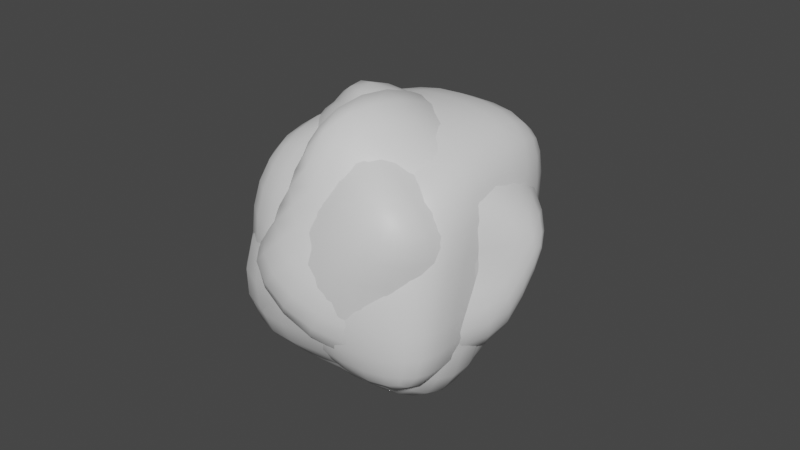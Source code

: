 # Source: Asteroids.blend  (saved by Blender 3.6.11; exported with 4.5.12 LTS)
import bpy
from mathutils import Matrix  # noqa: F401  (used for matrix-valued properties, if any)

bpy.ops.wm.read_factory_settings(use_empty=True)
scene = bpy.context.scene
scene.name = 'Scene'

# ---- collections
col_collection = bpy.data.collections.new('Collection'); scene.collection.children.link(col_collection)

# ---- materials (node trees are filled in below, after node groups)
mat_material_001 = bpy.data.materials.new('Material.001')
mat_material_001.use_transparent_shadow = False

# ---- material node trees
mat_material_001.use_nodes = True; mat_material_001.node_tree.nodes.clear()
_N = mat_material_001.node_tree.nodes; _L = mat_material_001.node_tree.links
n0 = _N.new('ShaderNodeBsdfPrincipled'); n0.name = 'Principled BSDF'; n0.location = (10, 300)
n0.distribution = 'GGX'
n0.subsurface_method = 'RANDOM_WALK_SKIN'
n0.inputs[3].default_value = 1.45
n0.inputs[27].default_value = (0.0, 0.0, 0.0, 1.0)
n0.inputs[28].default_value = 1.0
n1 = _N.new('ShaderNodeOutputMaterial'); n1.name = 'Material Output'; n1.location = (300, 300)
_L.new(n0.outputs[0], n1.inputs[0])
n1.is_active_output = True

# ---- world
world_world = bpy.data.worlds.new('World'); scene.world = world_world
world_world.use_nodes = True; world_world.node_tree.nodes.clear()
_N = world_world.node_tree.nodes; _L = world_world.node_tree.links
n0 = _N.new('ShaderNodeOutputWorld'); n0.name = 'World Output'; n0.location = (300, 300)
n1 = _N.new('ShaderNodeBackground'); n1.name = 'Background'; n1.location = (10, 300)
n1.inputs[0].default_value = (0.05088, 0.05088, 0.05088, 1.0)
_L.new(n1.outputs[0], n0.inputs[0])
n0.is_active_output = True
world_world.color = (0.05088, 0.05088, 0.05088)
world_world.use_sun_shadow = False
world_world.sun_shadow_jitter_overblur = 0.0

# ---- meshes
me_cube_001 = bpy.data.meshes.new('Cube.001')
me_cube_001.from_pydata([(-0.6128, -1.0, -0.3592), (-1.0, -0.7824, 1.0), (-0.85, 1.0, -0.3826), (-0.5141, 1.0, 1.0), (1.0, -1.0, -1.0), (1.0, -0.7824, 0.8925), (1.0, 0.6804, -0.7234), (1.0, 1.0, 1.0), (-0.6128, -0.5184, -0.3592), (-0.7805, 0.1676, 1.0), (1.0, -0.5184, -1.0), (1.0, 0.1676, 1.01), (0.0, 1.0, -1.0), (0.2429, 1.0, 1.0), (0.0, -1.0, -1.0), (0.0, -0.7824, 0.9462), (0.1098, 0.1676, 1.246), (0.0, -0.5184, -1.0), (-1.0, -1.0, 0.0), (-0.7571, 1.0, 0.0), (1.0, 1.0, 0.0), (1.0, -1.0, -0.1055), (1.0, -0.5184, 0.00902), (-1.0, -0.5184, 0.0), (0.0, -1.427, -0.05275), (0.1215, 1.0, 0.0)], [], [(23, 9, 3, 19), (25, 13, 7, 20), (22, 11, 5, 21), (24, 15, 1, 18), (17, 10, 4, 14), (16, 9, 1, 15), (13, 3, 9, 16), (12, 6, 10, 17), (20, 7, 11, 22), (18, 1, 9, 23), (2, 12, 17, 8), (7, 13, 16, 11), (11, 16, 15, 5), (8, 17, 14, 0), (21, 5, 15, 24), (19, 3, 13, 25), (2, 19, 25, 12), (4, 21, 24, 14), (0, 18, 23, 8), (6, 20, 22, 10), (14, 24, 18, 0), (10, 22, 21, 4), (12, 25, 20, 6), (8, 23, 19, 2)])
me_cube_001.polygons.foreach_set('use_smooth', [True] * 24)
_uv = me_cube_001.uv_layers.new(name='UVMap')
_uv.uv.foreach_set('vector', [0.5, 0.0602, 0.625, 0.1459, 0.625, 0.25, 0.5, 0.25, 0.5, 0.375, 0.625, 0.375, 0.625, 0.5, 0.5, 0.5, 0.5, 0.6898, 0.625, 0.6041, 0.625, 0.7228, 0.5, 0.75, 0.5, 0.875, 0.6377, 0.875, 0.6302, 1.005, 0.5, 1.0, 0.25, 0.6898, 0.375, 0.6898, 0.375, 0.75, 0.25, 0.75, 0.75, 0.6041, 0.875, 0.6041, 0.875, 0.7228, 0.75, 0.7228, 0.75, 0.5, 0.875, 0.5, 0.875, 0.6041, 0.75, 0.6041, 0.25, 0.5, 0.375, 0.5399, 0.375, 0.6898, 0.25, 0.6898, 0.5, 0.5, 0.625, 0.5, 0.625, 0.6041, 0.5, 0.6898, 0.5, 0.0, 0.625, 0.0272, 0.625, 0.1459, 0.5, 0.0602, 0.1437, 0.5, 0.25, 0.5, 0.25, 0.6898, 0.114, 0.6826, 0.625, 0.5, 0.75, 0.5, 0.75, 0.6041, 0.625, 0.6041, 0.625, 0.6041, 0.75, 0.6041, 0.75, 0.7228, 0.625, 0.7228, 0.114, 0.6826, 0.25, 0.6898, 0.25, 0.75, 0.125, 0.75, 0.5, 0.75, 0.625, 0.7228, 0.6377, 0.875, 0.5, 0.875, 0.5, 0.25, 0.625, 0.25, 0.625, 0.375, 0.5, 0.375, 0.4522, 0.25, 0.5, 0.25, 0.5, 0.375, 0.375, 0.375, 0.375, 0.75, 0.5, 0.75, 0.5, 0.875, 0.375, 0.875, 0.4551, 0.0, 0.5, 0.0, 0.5, 0.0602, 0.4551, 0.0602, 0.375, 0.5399, 0.5, 0.5, 0.5, 0.6898, 0.375, 0.6898, 0.375, 0.875, 0.5, 0.875, 0.5, 1.0, 0.4551, 1.0, 0.375, 0.6898, 0.5, 0.6898, 0.5, 0.75, 0.375, 0.75, 0.375, 0.375, 0.5, 0.375, 0.5, 0.5, 0.375, 0.5399, 0.4551, 0.0602, 0.5, 0.0602, 0.5, 0.25, 0.4522, 0.25])
me_cube_001.materials.append(mat_material_001)
me_cube_001.update()
me_cube_002 = bpy.data.meshes.new('Cube.002')
me_cube_002.from_pydata([(-0.6128, -1.0, -0.7356), (-1.0, -0.64, 1.0), (-1.184, 1.0, -0.3826), (-0.6552, 0.5591, 1.0), (1.0, -1.0, -1.0), (1.0, -0.7824, 0.8925), (0.7251, 0.6804, -0.7766), (1.0, 1.0, 1.0), (-0.8688, 0.1623, -0.3697), (-0.7805, 0.1676, 1.0), (1.0, -0.5184, -1.0), (0.7244, -0.09536, 1.01), (-0.2674, 1.0, -0.8192), (0.2429, 1.0, 0.7095), (0.0, -1.0, -1.0), (0.0, -0.806, 0.9462), (0.1098, 0.1676, 1.246), (-0.08907, -0.01268, -0.9398), (-1.0, -1.0, 0.0), (-0.7571, 1.0, 0.0), (0.659, 1.0, 0.0), (0.5881, -1.0, -0.1055), (1.0, -0.5184, 0.00902), (-0.857, 0.3752, 0.0), (0.0, -1.427, -0.05275), (0.1215, 1.0, 0.0)], [], [(23, 9, 3, 19), (25, 13, 7, 20), (22, 11, 5, 21), (24, 15, 1, 18), (17, 10, 4, 14), (16, 9, 1, 15), (13, 3, 9, 16), (12, 6, 10, 17), (20, 7, 11, 22), (18, 1, 9, 23), (2, 12, 17, 8), (7, 13, 16, 11), (11, 16, 15, 5), (8, 17, 14, 0), (21, 5, 15, 24), (19, 3, 13, 25), (2, 19, 25, 12), (4, 21, 24, 14), (0, 18, 23, 8), (6, 20, 22, 10), (14, 24, 18, 0), (10, 22, 21, 4), (12, 25, 20, 6), (8, 23, 19, 2)])
me_cube_002.polygons.foreach_set('use_smooth', [True] * 24)
_uv = me_cube_002.uv_layers.new(name='UVMap')
_uv.uv.foreach_set('vector', [0.5, 0.1719, 0.625, 0.1459, 0.625, 0.1949, 0.5, 0.25, 0.5, 0.375, 0.625, 0.375, 0.625, 0.5, 0.5, 0.5, 0.5, 0.6898, 0.625, 0.6041, 0.625, 0.7228, 0.5, 0.75, 0.5, 0.875, 0.6377, 0.875, 0.6302, 1.005, 0.5, 1.0, 0.25, 0.6266, 0.375, 0.6898, 0.375, 0.75, 0.25, 0.75, 0.75, 0.6041, 0.875, 0.6041, 0.875, 0.7228, 0.75, 0.7228, 0.75, 0.5, 0.875, 0.5551, 0.875, 0.6041, 0.75, 0.6041, 0.25, 0.5, 0.375, 0.5399, 0.375, 0.6898, 0.25, 0.6266, 0.5, 0.5, 0.625, 0.5, 0.625, 0.6041, 0.5, 0.6898, 0.5, 0.0, 0.625, 0.0272, 0.625, 0.1459, 0.5, 0.1719, 0.1437, 0.5, 0.25, 0.5, 0.25, 0.6266, 0.1274, 0.6007, 0.625, 0.5, 0.75, 0.5, 0.75, 0.6041, 0.625, 0.6041, 0.625, 0.6041, 0.75, 0.6041, 0.75, 0.7228, 0.625, 0.7228, 0.1274, 0.6007, 0.25, 0.6266, 0.25, 0.75, 0.125, 0.75, 0.5, 0.75, 0.625, 0.7228, 0.6377, 0.875, 0.5, 0.875, 0.5, 0.25, 0.625, 0.1949, 0.625, 0.375, 0.5, 0.375, 0.4522, 0.25, 0.5, 0.25, 0.5, 0.375, 0.375, 0.375, 0.375, 0.75, 0.5, 0.75, 0.5, 0.875, 0.375, 0.875, 0.4551, 0.0, 0.5, 0.0, 0.5, 0.1719, 0.4538, 0.1453, 0.375, 0.5399, 0.5, 0.5, 0.5, 0.6898, 0.375, 0.6898, 0.375, 0.875, 0.5, 0.875, 0.5, 1.0, 0.4551, 1.0, 0.375, 0.6898, 0.5, 0.6898, 0.5, 0.75, 0.375, 0.75, 0.375, 0.375, 0.5, 0.375, 0.5, 0.5, 0.375, 0.5399, 0.4538, 0.1453, 0.5, 0.1719, 0.5, 0.25, 0.4522, 0.25])
me_cube_002.materials.append(mat_material_001)
me_cube_002.update()
me_cube_003 = bpy.data.meshes.new('Cube.003')
me_cube_003.from_pydata([(-1.049, -1.216, -1.19), (-0.8829, -0.07024, 1.063), (-1.523, 0.6519, -0.2708), (-0.4873, -0.0476, 0.6488), (0.7372, -1.012, -0.7138), (1.226, -1.065, 0.7564), (0.8495, 0.1734, -1.172), (1.008, 0.773, 0.9854), (-0.702, 0.06284, -0.2737), (-0.7979, 0.1633, 1.0), (1.065, -0.4445, -1.326), (0.9369, -0.4963, 0.5383), (-0.233, 1.14, -0.8655), (0.3099, 1.067, 0.6739), (0.1413, -0.9942, -0.9682), (0.2833, -1.169, 0.8927), (-0.3762, -0.1738, 1.582), (-0.4742, 0.07708, -1.455), (-1.182, -1.016, -0.02128), (-0.2847, 0.5862, -0.2706), (1.085, 1.003, 0.1471), (0.5835, -1.037, -0.1258), (1.091, -0.3718, -0.005957), (-0.7324, -0.04235, -0.5329), (-0.0277, -1.419, -0.05109), (-0.3952, 0.8838, -0.01959)], [], [(23, 9, 3, 19), (25, 13, 7, 20), (22, 11, 5, 21), (24, 15, 1, 18), (17, 10, 4, 14), (16, 9, 1, 15), (13, 3, 9, 16), (12, 6, 10, 17), (20, 7, 11, 22), (18, 1, 9, 23), (2, 12, 17, 8), (7, 13, 16, 11), (11, 16, 15, 5), (8, 17, 14, 0), (21, 5, 15, 24), (19, 3, 13, 25), (2, 19, 25, 12), (4, 21, 24, 14), (0, 18, 23, 8), (6, 20, 22, 10), (14, 24, 18, 0), (10, 22, 21, 4), (12, 25, 20, 6), (8, 23, 19, 2)])
me_cube_003.polygons.foreach_set('use_smooth', [True] * 24)
_uv = me_cube_003.uv_layers.new(name='UVMap')
_uv.uv.foreach_set('vector', [0.5, 0.1719, 0.625, 0.1459, 0.625, 0.1949, 0.5, 0.25, 0.5, 0.375, 0.625, 0.375, 0.625, 0.5, 0.5, 0.5, 0.5, 0.6898, 0.625, 0.6041, 0.625, 0.7228, 0.5, 0.75, 0.5, 0.875, 0.6377, 0.875, 0.6302, 1.005, 0.5, 1.0, 0.25, 0.6266, 0.375, 0.6898, 0.375, 0.75, 0.25, 0.75, 0.75, 0.6041, 0.875, 0.6041, 0.875, 0.7228, 0.75, 0.7228, 0.75, 0.5, 0.875, 0.5551, 0.875, 0.6041, 0.75, 0.6041, 0.25, 0.5, 0.375, 0.5399, 0.375, 0.6898, 0.25, 0.6266, 0.5, 0.5, 0.625, 0.5, 0.625, 0.6041, 0.5, 0.6898, 0.5, 0.0, 0.625, 0.0272, 0.625, 0.1459, 0.5, 0.1719, 0.1437, 0.5, 0.25, 0.5, 0.25, 0.6266, 0.1274, 0.6007, 0.625, 0.5, 0.75, 0.5, 0.75, 0.6041, 0.625, 0.6041, 0.625, 0.6041, 0.75, 0.6041, 0.75, 0.7228, 0.625, 0.7228, 0.1274, 0.6007, 0.25, 0.6266, 0.25, 0.75, 0.125, 0.75, 0.5, 0.75, 0.625, 0.7228, 0.6377, 0.875, 0.5, 0.875, 0.5, 0.25, 0.625, 0.1949, 0.625, 0.375, 0.5, 0.375, 0.4522, 0.25, 0.5, 0.25, 0.5, 0.375, 0.375, 0.375, 0.375, 0.75, 0.5, 0.75, 0.5, 0.875, 0.375, 0.875, 0.4551, 0.0, 0.5, 0.0, 0.5, 0.1719, 0.4538, 0.1453, 0.375, 0.5399, 0.5, 0.5, 0.5, 0.6898, 0.375, 0.6898, 0.375, 0.875, 0.5, 0.875, 0.5, 1.0, 0.4551, 1.0, 0.375, 0.6898, 0.5, 0.6898, 0.5, 0.75, 0.375, 0.75, 0.375, 0.375, 0.5, 0.375, 0.5, 0.5, 0.375, 0.5399, 0.4538, 0.1453, 0.5, 0.1719, 0.5, 0.25, 0.4522, 0.25])
me_cube_003.materials.append(mat_material_001)
me_cube_003.update()
me_cube_004 = bpy.data.meshes.new('Cube.004')
me_cube_004.from_pydata([(-1.083, -1.222, -1.08), (-0.7152, 0.02416, 1.065), (-1.446, 0.7375, -0.4255), (-0.53, -0.1268, 0.752), (0.735, -1.033, -0.7458), (1.218, -1.061, 0.7517), (0.7777, 0.1951, -1.183), (0.8166, 0.7895, 0.9079), (-0.5139, 0.07217, -0.3843), (-0.7473, 0.1973, 1.208), (1.123, -0.5555, -1.424), (0.8487, -0.5616, 0.4765), (-0.1321, 1.034, -0.7876), (0.2973, 1.055, 0.6994), (-0.01102, -0.8718, -1.053), (0.3493, -1.159, 0.8106), (-0.3869, -0.08341, 1.651), (-0.5268, 0.06678, -1.695), (-1.228, -1.098, 0.1758), (-0.3998, 0.6799, -0.1835), (1.05, 0.7666, 0.2679), (0.5616, -0.967, -0.1261), (1.093, -0.3897, -0.007219), (-0.7389, -0.04146, -0.5398), (-0.05893, -1.448, -0.05691), (-0.4759, 1.117, 0.0447)], [], [(23, 9, 3, 19), (25, 13, 7, 20), (22, 11, 5, 21), (24, 15, 1, 18), (17, 10, 4, 14), (16, 9, 1, 15), (13, 3, 9, 16), (12, 6, 10, 17), (20, 7, 11, 22), (18, 1, 9, 23), (2, 12, 17, 8), (7, 13, 16, 11), (11, 16, 15, 5), (8, 17, 14, 0), (21, 5, 15, 24), (19, 3, 13, 25), (2, 19, 25, 12), (4, 21, 24, 14), (0, 18, 23, 8), (6, 20, 22, 10), (14, 24, 18, 0), (10, 22, 21, 4), (12, 25, 20, 6), (8, 23, 19, 2)])
me_cube_004.polygons.foreach_set('use_smooth', [True] * 24)
_uv = me_cube_004.uv_layers.new(name='UVMap')
_uv.uv.foreach_set('vector', [0.5, 0.1719, 0.625, 0.1459, 0.625, 0.1949, 0.5, 0.25, 0.5, 0.375, 0.625, 0.375, 0.625, 0.5, 0.5, 0.5, 0.5, 0.6898, 0.625, 0.6041, 0.625, 0.7228, 0.5, 0.75, 0.5, 0.875, 0.6377, 0.875, 0.6302, 1.005, 0.5, 1.0, 0.25, 0.6266, 0.375, 0.6898, 0.375, 0.75, 0.25, 0.75, 0.75, 0.6041, 0.875, 0.6041, 0.875, 0.7228, 0.75, 0.7228, 0.75, 0.5, 0.875, 0.5551, 0.875, 0.6041, 0.75, 0.6041, 0.25, 0.5, 0.375, 0.5399, 0.375, 0.6898, 0.25, 0.6266, 0.5, 0.5, 0.625, 0.5, 0.625, 0.6041, 0.5, 0.6898, 0.5, 0.0, 0.625, 0.0272, 0.625, 0.1459, 0.5, 0.1719, 0.1437, 0.5, 0.25, 0.5, 0.25, 0.6266, 0.1274, 0.6007, 0.625, 0.5, 0.75, 0.5, 0.75, 0.6041, 0.625, 0.6041, 0.625, 0.6041, 0.75, 0.6041, 0.75, 0.7228, 0.625, 0.7228, 0.1274, 0.6007, 0.25, 0.6266, 0.25, 0.75, 0.125, 0.75, 0.5, 0.75, 0.625, 0.7228, 0.6377, 0.875, 0.5, 0.875, 0.5, 0.25, 0.625, 0.1949, 0.625, 0.375, 0.5, 0.375, 0.4522, 0.25, 0.5, 0.25, 0.5, 0.375, 0.375, 0.375, 0.375, 0.75, 0.5, 0.75, 0.5, 0.875, 0.375, 0.875, 0.4551, 0.0, 0.5, 0.0, 0.5, 0.1719, 0.4538, 0.1453, 0.375, 0.5399, 0.5, 0.5, 0.5, 0.6898, 0.375, 0.6898, 0.375, 0.875, 0.5, 0.875, 0.5, 1.0, 0.4551, 1.0, 0.375, 0.6898, 0.5, 0.6898, 0.5, 0.75, 0.375, 0.75, 0.375, 0.375, 0.5, 0.375, 0.5, 0.5, 0.375, 0.5399, 0.4538, 0.1453, 0.5, 0.1719, 0.5, 0.25, 0.4522, 0.25])
me_cube_004.materials.append(mat_material_001)
me_cube_004.update()
me_cube_005 = bpy.data.meshes.new('Cube.005')
me_cube_005.from_pydata([(-0.3711, -1.254, 1.462), (-0.2592, 1.092, 0.6238), (-1.605, 0.02699, 0.3502), (-0.2855, 0.8309, 0.4848), (0.7957, -1.035, 0.2144), (1.667, 0.3149, 0.09445), (0.4454, -1.159, -0.9257), (0.3909, 0.9983, -0.9956), (-0.3794, -0.3748, -0.2269), (-0.353, 1.282, 0.4912), (0.3774, -1.43, -0.6231), (1.055, 0.1991, -0.04572), (-1.003, -0.4749, -0.3293), (-0.4577, 1.033, -0.6742), (0.1152, -1.075, 0.577), (1.149, 0.3537, 0.6937), (0.2138, 1.484, 0.4754), (-0.8498, -1.537, 0.05921), (-0.05638, -0.02909, 1.77), (-0.8665, 0.3469, -0.4083), (0.4682, 0.3921, -1.262), (0.7938, -0.1577, -0.03485), (1.522, -0.08671, -0.6228), (-0.3837, -0.427, 0.8154), (1.082, -0.6058, 0.8438), (-1.006, 0.4193, -0.6626)], [], [(23, 9, 3, 19), (25, 13, 7, 20), (22, 11, 5, 21), (24, 15, 1, 18), (17, 10, 4, 14), (16, 9, 1, 15), (13, 3, 9, 16), (12, 6, 10, 17), (20, 7, 11, 22), (18, 1, 9, 23), (2, 12, 17, 8), (7, 13, 16, 11), (11, 16, 15, 5), (8, 17, 14, 0), (21, 5, 15, 24), (19, 3, 13, 25), (2, 19, 25, 12), (4, 21, 24, 14), (0, 18, 23, 8), (6, 20, 22, 10), (14, 24, 18, 0), (10, 22, 21, 4), (12, 25, 20, 6), (8, 23, 19, 2)])
me_cube_005.polygons.foreach_set('use_smooth', [True] * 24)
_uv = me_cube_005.uv_layers.new(name='UVMap')
_uv.uv.foreach_set('vector', [0.5, 0.1719, 0.625, 0.1459, 0.625, 0.1949, 0.5, 0.25, 0.5, 0.375, 0.625, 0.375, 0.625, 0.5, 0.5, 0.5, 0.5, 0.6898, 0.625, 0.6041, 0.625, 0.7228, 0.5, 0.75, 0.5, 0.875, 0.6377, 0.875, 0.6302, 1.005, 0.5, 1.0, 0.25, 0.6266, 0.375, 0.6898, 0.375, 0.75, 0.25, 0.75, 0.75, 0.6041, 0.875, 0.6041, 0.875, 0.7228, 0.75, 0.7228, 0.75, 0.5, 0.875, 0.5551, 0.875, 0.6041, 0.75, 0.6041, 0.25, 0.5, 0.375, 0.5399, 0.375, 0.6898, 0.25, 0.6266, 0.5, 0.5, 0.625, 0.5, 0.625, 0.6041, 0.5, 0.6898, 0.5, 0.0, 0.625, 0.0272, 0.625, 0.1459, 0.5, 0.1719, 0.1437, 0.5, 0.25, 0.5, 0.25, 0.6266, 0.1274, 0.6007, 0.625, 0.5, 0.75, 0.5, 0.75, 0.6041, 0.625, 0.6041, 0.625, 0.6041, 0.75, 0.6041, 0.75, 0.7228, 0.625, 0.7228, 0.1274, 0.6007, 0.25, 0.6266, 0.25, 0.75, 0.125, 0.75, 0.5, 0.75, 0.625, 0.7228, 0.6377, 0.875, 0.5, 0.875, 0.5, 0.25, 0.625, 0.1949, 0.625, 0.375, 0.5, 0.375, 0.4522, 0.25, 0.5, 0.25, 0.5, 0.375, 0.375, 0.375, 0.375, 0.75, 0.5, 0.75, 0.5, 0.875, 0.375, 0.875, 0.4551, 0.0, 0.5, 0.0, 0.5, 0.1719, 0.4538, 0.1453, 0.375, 0.5399, 0.5, 0.5, 0.5, 0.6898, 0.375, 0.6898, 0.375, 0.875, 0.5, 0.875, 0.5, 1.0, 0.4551, 1.0, 0.375, 0.6898, 0.5, 0.6898, 0.5, 0.75, 0.375, 0.75, 0.375, 0.375, 0.5, 0.375, 0.5, 0.5, 0.375, 0.5399, 0.4538, 0.1453, 0.5, 0.1719, 0.5, 0.25, 0.4522, 0.25])
me_cube_005.materials.append(mat_material_001)
me_cube_005.update()

# ---- objects
ob_cube = bpy.data.objects.new('Cube', me_cube_001)
ob_cube_001 = bpy.data.objects.new('Cube.001', me_cube_002)
ob_cube_002 = bpy.data.objects.new('Cube.002', me_cube_003)
ob_cube_003 = bpy.data.objects.new('Cube.003', me_cube_004)
ob_cube_004 = bpy.data.objects.new('Cube.004', me_cube_005)

# ---- transforms, parenting, visibility, modifiers, constraints
ob_cube.location = (0.0, 0.0, 0.0)
_m = ob_cube.modifiers.new('Subdivision', 'SUBSURF')
ob_cube_001.location = (0.0, 0.0, 0.0)
_m = ob_cube_001.modifiers.new('Subdivision', 'SUBSURF')
ob_cube_002.location = (0.0, 0.0, 0.0)
_m = ob_cube_002.modifiers.new('Subdivision', 'SUBSURF')
ob_cube_003.location = (0.0, 0.0, 0.0)
_m = ob_cube_003.modifiers.new('Subdivision', 'SUBSURF')
ob_cube_004.location = (0.0, 0.0, 0.0)
_m = ob_cube_004.modifiers.new('Subdivision', 'SUBSURF')

# ---- collection membership
col_collection.objects.link(ob_cube)
col_collection.objects.link(ob_cube_001)
col_collection.objects.link(ob_cube_002)
col_collection.objects.link(ob_cube_003)
col_collection.objects.link(ob_cube_004)

# ---- scene / render settings (as saved in the file)
scene.frame_start = 1; scene.frame_end = 250; scene.frame_set(19)
scene.render.engine = 'BLENDER_EEVEE_NEXT'
scene.cycles.sampling_pattern = 'TABULATED_SOBOL'
scene.view_settings.view_transform = 'Filmic'
bpy.context.view_layer.update()

# ---- added for rendering (the .blend has no active camera and no usable light): camera, sun
cam_auto = bpy.data.cameras.new('AutoCamera')
cam_auto.lens = 50.0
cam_auto.sensor_width = 36.0
cam_auto.clip_end = 1000.0
ob_auto_camera = bpy.data.objects.new('AutoCamera', cam_auto)
scene.collection.objects.link(ob_auto_camera)
ob_auto_camera.location = (5.25118, -6.29107, 4.21386)
ob_auto_camera.rotation_euler = (1.09748, -7.21219e-08, 0.694738)
scene.camera = ob_auto_camera
light_auto_sun = bpy.data.lights.new('AutoSun', 'SUN')
light_auto_sun.energy = 3.0
light_auto_sun.angle = 0.0523599
ob_auto_sun = bpy.data.objects.new('AutoSun', light_auto_sun)
scene.collection.objects.link(ob_auto_sun)
ob_auto_sun.rotation_euler = (0.872665, 0.174533, 0.523599)
bpy.context.view_layer.update()
